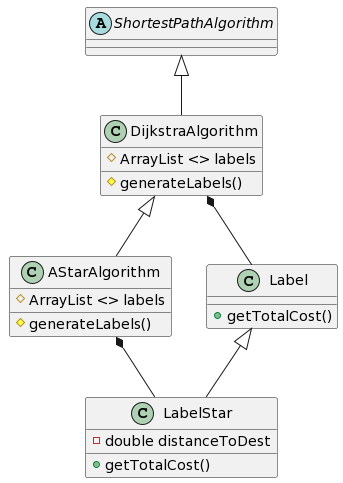

The diagram above was rendered by PlantUML. Its source (embedded in the PNG):
@startuml
abstract class ShortestPathAlgorithm

class DijkstraAlgorithm 

DijkstraAlgorithm : # ArrayList <> labels
DijkstraAlgorithm : # generateLabels()
class AStarAlgorithm  



AStarAlgorithm : # ArrayList <> labels 
AStarAlgorithm : # generateLabels()
ShortestPathAlgorithm <|-- DijkstraAlgorithm 

DijkstraAlgorithm <|-- AStarAlgorithm  

class Label


Label : + getTotalCost()
DijkstraAlgorithm *-- Label 

AStarAlgorithm *-- LabelStar 

class LabelStar 
LabelStar : - double distanceToDest
LabelStar : + getTotalCost()

Label <|-- LabelStar
@enduml